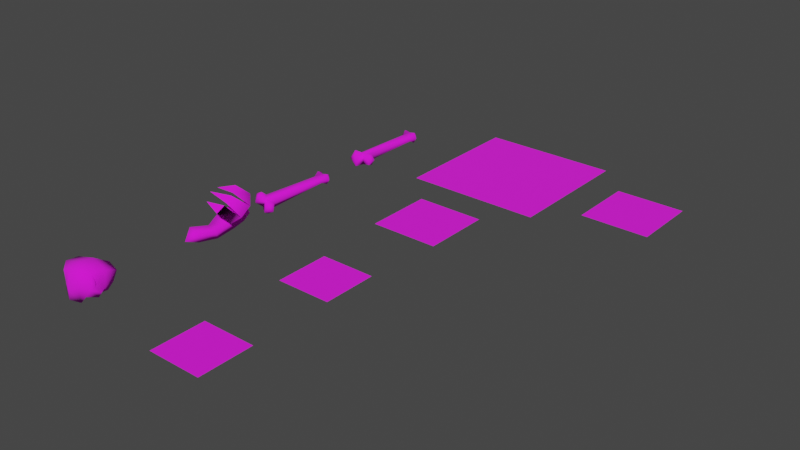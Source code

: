 # Source: bone_pile_2.blend  (saved by Blender 3.4.6; exported with 4.5.12 LTS)
import bpy
from mathutils import Matrix  # noqa: F401  (used for matrix-valued properties, if any)

bpy.ops.wm.read_factory_settings(use_empty=True)
scene = bpy.context.scene
scene.name = 'Scene'

# ---- collections
col_collection = bpy.data.collections.new('Collection'); scene.collection.children.link(col_collection)
col_export = bpy.data.collections.new('Export'); scene.collection.children.link(col_export)

# ---- images (referenced by path relative to the original .blend; pixels are not part of the script)
import os
ASSET_DIR = os.environ.get("B2B_ASSET_DIR", "")  # directory of the original .blend (textures are referenced by path, not embedded)
HERE = os.path.dirname(os.path.abspath(__file__))  # packed textures are extracted next to this script under _unpacked/

def load_image(name, relpath, width, height, colorspace="sRGB"):
    """Load a texture the original file referenced (path relative to the .blend, or extracted next to this script)."""
    p = next((c for c in (os.path.join(HERE, relpath), os.path.join(ASSET_DIR, relpath)) if relpath and os.path.exists(c)), "")
    if p:
        img = bpy.data.images.load(p, check_existing=True)
        img.name = name
    else:  # same state as the original file: an image datablock whose file is absent (Cycles renders it pink)
        img = bpy.data.images.new(name, width, height)
        img.source = "FILE"
        img.filepath = "//" + (relpath or name)
    img.colorspace_settings.name = colorspace
    return img
img_bones_png = load_image('bones.png', 'bones.png', 1024, 1024, 'sRGB')
img_bone_chips_png = load_image('bone_chips.png', 'bone_chips.png', 1024, 1024, 'sRGB')

# ---- materials (node trees are filled in below, after node groups)
mat_bones = bpy.data.materials.new('bones')
mat_bones.use_backface_culling = True
mat_bones.use_transparent_shadow = False
mat_bone_chips = bpy.data.materials.new('bone_chips')
mat_bone_chips.use_backface_culling = True
mat_bone_chips.use_transparent_shadow = False

# ---- material node trees
mat_bones.use_nodes = True; mat_bones.node_tree.nodes.clear()
_N = mat_bones.node_tree.nodes; _L = mat_bones.node_tree.links
n0 = _N.new('ShaderNodeBsdfPrincipled'); n0.name = 'Principled BSDF'; n0.location = (10, 300)
n0.distribution = 'GGX'
n0.subsurface_method = 'RANDOM_WALK_SKIN'
n0.inputs[2].default_value = 1.0
n0.inputs[27].default_value = (0.0, 0.0, 0.0, 1.0)
n0.inputs[28].default_value = 1.0
n1 = _N.new('ShaderNodeOutputMaterial'); n1.name = 'Material Output'; n1.location = (320, 270)
n2 = _N.new('ShaderNodeTexImage'); n2.name = 'Image Texture'; n2.location = (-440, 210)
n2.label = 'BASE COLOR'
n2.image = img_bones_png
_L.new(n0.outputs[0], n1.inputs[0])
_L.new(n2.outputs[0], n0.inputs[0])
_L.new(n2.outputs[1], n0.inputs[4])
n1.is_active_output = True
mat_bone_chips.use_nodes = True; mat_bone_chips.node_tree.nodes.clear()
_N = mat_bone_chips.node_tree.nodes; _L = mat_bone_chips.node_tree.links
n0 = _N.new('ShaderNodeBsdfPrincipled'); n0.name = 'Principled BSDF'; n0.location = (10, 300)
n0.distribution = 'GGX'
n0.subsurface_method = 'RANDOM_WALK_SKIN'
n0.inputs[2].default_value = 1.0
n0.inputs[27].default_value = (0.0, 0.0, 0.0, 1.0)
n0.inputs[28].default_value = 1.0
n1 = _N.new('ShaderNodeOutputMaterial'); n1.name = 'Material Output'; n1.location = (320, 270)
n2 = _N.new('ShaderNodeTexImage'); n2.name = 'Image Texture'; n2.location = (-440, 210)
n2.label = 'BASE COLOR'
n2.image = img_bone_chips_png
_L.new(n0.outputs[0], n1.inputs[0])
_L.new(n2.outputs[0], n0.inputs[0])
_L.new(n2.outputs[1], n0.inputs[4])
n1.is_active_output = True

# ---- world
world_world = bpy.data.worlds.new('World'); scene.world = world_world
world_world.use_nodes = True; world_world.node_tree.nodes.clear()
_N = world_world.node_tree.nodes; _L = world_world.node_tree.links
n0 = _N.new('ShaderNodeOutputWorld'); n0.name = 'World Output'; n0.location = (300, 300)
n1 = _N.new('ShaderNodeBackground'); n1.name = 'Background'; n1.location = (10, 300)
n1.inputs[0].default_value = (0.05088, 0.05088, 0.05088, 1.0)
_L.new(n1.outputs[0], n0.inputs[0])
n0.is_active_output = True
world_world.color = (0.05088, 0.05088, 0.05088)
world_world.use_sun_shadow = False
world_world.sun_shadow_jitter_overblur = 0.0

# ---- meshes
me_rsrc_world_prop_generic_undead_bonepile_01b_meshsets_bone_bone0 = bpy.data.meshes.new('rsrc.world.prop.generic.undead.bonepile_01b-MeshSets[bone_bone0')
me_rsrc_world_prop_generic_undead_bonepile_01b_meshsets_bone_bone0.from_pydata([(-0.06361, 0.03579, -1.145), (-0.003643, -0.005552, -1.203), (-0.1189, -0.05011, -1.034), (0.03499, -0.004949, -1.082), (-0.0622, -0.05487, -0.06574), (8.558e-05, -0.01499, 0.05969), (-0.08943, 0.0005484, 0.05981), (-0.1376, -0.08272, 0.05966), (0.101, -0.0595, -0.933), (0.09061, -0.05464, -0.03485), (0.1549, -0.00973, -1.029), (0.1942, -0.09572, -1.007), (0.08961, 0.0005287, 0.05963), (0.1377, -0.08275, 0.05939), (0.08195, -0.1314, -0.9539), (0.06909, -0.113, -0.03182), (0.0896, -0.166, 0.05925), (0.0713, -0.14, 0.1187), (0.07131, -0.0243, 0.119), (7.196e-05, -0.1505, 0.05937), (-0.07104, -0.02427, 0.1191), (-0.07105, -0.1399, 0.1189), (-0.08946, -0.166, 0.05942), (-0.04301, -0.1133, -0.05446), (-0.08031, -0.1417, -1.029), (-0.1324, -0.09789, -1.181), (-0.06338, -0.2307, -1.145), (-0.003485, -0.1904, -1.203), (0.03514, -0.1884, -1.083), (0.1673, -0.0358, -1.104), (0.1671, -0.1579, -1.104), (0.155, -0.1823, -1.029)], [], [(0, 1, 25), (2, 0, 25), (3, 1, 0), (3, 0, 2), (2, 4, 3), (3, 4, 5), (6, 5, 4), (7, 6, 4), (7, 20, 6), (20, 5, 6), (5, 8, 3), (5, 9, 8), (8, 10, 3), (3, 10, 29), (11, 10, 8), (11, 29, 10), (5, 12, 9), (12, 13, 9), (18, 13, 12), (18, 12, 5), (11, 8, 14), (8, 9, 14), (9, 15, 14), (13, 15, 9), (16, 15, 13), (17, 16, 13), (18, 17, 13), (19, 16, 17), (19, 17, 18), (15, 16, 19), (19, 18, 5), (19, 5, 20), (21, 19, 20), (21, 20, 7), (7, 22, 21), (19, 21, 22), (7, 23, 22), (19, 22, 23), (7, 4, 23), (4, 2, 23), (23, 2, 24), (23, 24, 19), (25, 24, 2), (25, 26, 24), (27, 26, 25), (27, 25, 1), (27, 28, 26), (27, 1, 28), (26, 28, 24), (1, 3, 28), (3, 29, 28), (19, 24, 28), (19, 28, 15), (28, 14, 15), (29, 30, 28), (29, 11, 30), (30, 11, 31), (31, 11, 14), (30, 31, 28), (28, 31, 14)])
me_rsrc_world_prop_generic_undead_bonepile_01b_meshsets_bone_bone0.polygons.foreach_set('use_smooth', [True] * 60)
_uv = me_rsrc_world_prop_generic_undead_bonepile_01b_meshsets_bone_bone0.uv_layers.new(name='UVMap')
_uv.uv.foreach_set('vector', [0.9742, 0.4573, 0.967, 0.4797, 1.0, 0.4598, 0.9817, 0.4217, 0.9742, 0.4573, 1.0, 0.4598, 0.9373, 0.4405, 0.967, 0.4797, 0.9742, 0.4573, 0.9373, 0.4405, 0.9742, 0.4573, 0.9817, 0.4217, 0.9817, 0.4217, 0.9731, 0.1181, 0.9373, 0.4405, 0.9373, 0.4405, 0.9731, 0.1181, 0.9385, 0.07925, 0.9673, 0.07991, 0.9385, 0.07925, 0.9731, 0.1181, 0.9942, 0.07891, 0.9673, 0.07991, 0.9731, 0.1181, 0.9942, 0.07891, 0.9691, 0.0566, 0.9673, 0.07991, 0.9691, 0.0566, 0.9385, 0.07925, 0.9673, 0.07991, 0.9385, 0.07925, 0.9018, 0.391, 0.9373, 0.4405, 0.9385, 0.07925, 0.903, 0.1089, 0.9018, 0.391, 0.9018, 0.391, 0.9071, 0.4231, 0.9373, 0.4405, 0.9373, 0.4405, 0.9071, 0.4231, 0.9035, 0.4467, 0.88, 0.4162, 0.9071, 0.4231, 0.9018, 0.391, 0.88, 0.4162, 0.9035, 0.4467, 0.9071, 0.4231, 0.9385, 0.07925, 0.9091, 0.07905, 0.903, 0.1089, 0.9091, 0.07905, 0.8817, 0.0776, 0.903, 0.1089, 0.9076, 0.05591, 0.8817, 0.0776, 0.9091, 0.07905, 0.9076, 0.05591, 0.9091, 0.07905, 0.9385, 0.07925, 0.88, 0.4162, 0.8646, 0.3906, 0.8334, 0.4002, 0.8646, 0.3906, 0.8558, 0.1089, 0.8334, 0.4002, 0.8558, 0.1089, 0.8303, 0.106, 0.8334, 0.4002, 0.8592, 0.0776, 0.8303, 0.106, 0.8558, 0.1089, 0.8354, 0.07661, 0.8303, 0.106, 0.8592, 0.0776, 0.8292, 0.05423, 0.8354, 0.07661, 0.8592, 0.0776, 0.8372, 0.01844, 0.8292, 0.05423, 0.8592, 0.0776, 0.8087, 0.07709, 0.8354, 0.07661, 0.8292, 0.05423, 0.8087, 0.07709, 0.8292, 0.05423, 0.8372, 0.01844, 0.8303, 0.106, 0.8354, 0.07661, 0.8087, 0.07709, 0.8087, 0.07709, 0.8372, 0.01844, 0.8077, 0.03784, 0.8087, 0.07709, 0.8077, 0.03784, 0.7723, 0.02123, 0.784, 0.05456, 0.8087, 0.07709, 0.7723, 0.02123, 0.784, 0.05456, 0.7723, 0.02123, 0.7538, 0.07891, 0.7538, 0.07891, 0.7766, 0.07746, 0.784, 0.05456, 0.8087, 0.07709, 0.784, 0.05456, 0.7766, 0.07746, 0.7538, 0.07891, 0.7879, 0.1133, 0.7766, 0.07746, 0.8087, 0.07709, 0.7766, 0.07746, 0.7879, 0.1133, 0.7538, 0.07891, 0.7627, 0.1181, 0.7879, 0.1133, 0.7627, 0.1181, 0.748, 0.4292, 0.7879, 0.1133, 0.7879, 0.1133, 0.748, 0.4292, 0.7804, 0.4274, 0.7879, 0.1133, 0.7804, 0.4274, 0.8087, 0.07709, 0.7442, 0.4787, 0.7804, 0.4274, 0.748, 0.4292, 0.7442, 0.4787, 0.7838, 0.4654, 0.7804, 0.4274, 0.8061, 0.4837, 0.7838, 0.4654, 0.7442, 0.4787, 0.8061, 0.4837, 0.7442, 0.4787, 0.8183, 0.5081, 0.8061, 0.4837, 0.8146, 0.442, 0.7838, 0.4654, 0.8061, 0.4837, 0.8183, 0.5081, 0.8146, 0.442, 0.7838, 0.4654, 0.8146, 0.442, 0.7804, 0.4274, 0.8183, 0.5081, 0.839, 0.4726, 0.8146, 0.442, 0.839, 0.4726, 0.8796, 0.4702, 0.8146, 0.442, 0.8087, 0.07709, 0.7804, 0.4274, 0.8146, 0.442, 0.8087, 0.07709, 0.8146, 0.442, 0.8303, 0.106, 0.8146, 0.442, 0.8334, 0.4002, 0.8303, 0.106, 0.8796, 0.4702, 0.8616, 0.444, 0.8146, 0.442, 0.8796, 0.4702, 0.88, 0.4162, 0.8616, 0.444, 0.8616, 0.444, 0.88, 0.4162, 0.8531, 0.4224, 0.8531, 0.4224, 0.88, 0.4162, 0.8334, 0.4002, 0.8616, 0.444, 0.8531, 0.4224, 0.8146, 0.442, 0.8146, 0.442, 0.8531, 0.4224, 0.8334, 0.4002])
me_rsrc_world_prop_generic_undead_bonepile_01b_meshsets_bone_bone0.materials.append(mat_bones)
me_rsrc_world_prop_generic_undead_bonepile_01b_meshsets_bone_bone0.update()
me_rsrc_world_prop_generic_undead_bonepile_01b_meshsets_bone_bone0.normals_split_custom_set([tuple(v) for v in zip(*[iter([-0.3043, 0.9404, -0.1519, 0.4064, 0.4766, -0.7796, -0.8471, -0.03995, -0.5299, -0.9018, 0.3962, 0.1727, -0.3043, 0.9404, -0.1519, -0.8471, -0.03995, -0.5299, 0.3188, 0.918, -0.2357, 0.4064, 0.4766, -0.7796, -0.3043, 0.9404, -0.1519, 0.3188, 0.918, -0.2357, -0.3043, 0.9404, -0.1519, -0.9018, 0.3962, 0.1727, -0.9018, 0.3962, 0.1727, -0.8808, 0.416, -0.226, 0.3188, 0.918, -0.2357, 0.3188, 0.918, -0.2357, -0.8808, 0.416, -0.226, 0.01873, 0.9221, 0.3865, -0.4369, 0.8995, 0.007709, 0.01873, 0.9221, 0.3865, -0.8808, 0.416, -0.226, -0.9977, -0.02099, 0.06444, -0.4369, 0.8995, 0.007709, -0.8808, 0.416, -0.226, -0.9977, -0.02099, 0.06444, -0.07634, 0.4766, 0.8758, -0.4369, 0.8995, 0.007709, -0.07634, 0.4766, 0.8758, 0.01873, 0.9221, 0.3865, -0.4369, 0.8995, 0.007709, 0.01873, 0.9221, 0.3865, 0.8238, 0.4304, 0.369, 0.3188, 0.918, -0.2357, 0.01873, 0.9221, 0.3865, 0.8589, 0.441, -0.2606, 0.8238, 0.4304, 0.369, 0.8238, 0.4304, 0.369, 0.4772, 0.8534, 0.2096, 0.3188, 0.918, -0.2357, 0.3188, 0.918, -0.2357, 0.4772, 0.8534, 0.2096, 0.5326, 0.4542, -0.7142, 0.9187, -0.03332, 0.3936, 0.4772, 0.8534, 0.2096, 0.8238, 0.4304, 0.369, 0.9187, -0.03332, 0.3936, 0.5326, 0.4542, -0.7142, 0.4772, 0.8534, 0.2096, 0.01873, 0.9221, 0.3865, 0.4066, 0.9136, -0.009428, 0.8589, 0.441, -0.2606, 0.4066, 0.9136, -0.009428, 0.9944, -0.02704, 0.1017, 0.8589, 0.441, -0.2606, 0.07799, 0.4764, 0.8757, 0.9944, -0.02704, 0.1017, 0.4066, 0.9136, -0.009428, 0.07799, 0.4764, 0.8757, 0.4066, 0.9136, -0.009428, 0.01873, 0.9221, 0.3865, 0.9187, -0.03332, 0.3936, 0.8238, 0.4304, 0.369, 0.6831, -0.6372, 0.3568, 0.8238, 0.4304, 0.369, 0.8589, 0.441, -0.2606, 0.6831, -0.6372, 0.3568, 0.8589, 0.441, -0.2606, 0.7051, -0.6798, -0.2017, 0.6831, -0.6372, 0.3568, 0.9944, -0.02704, 0.1017, 0.7051, -0.6798, -0.2017, 0.8589, 0.441, -0.2606, 0.43, -0.9023, -0.0305, 0.7051, -0.6798, -0.2017, 0.9944, -0.02704, 0.1017, 0.0775, -0.4705, 0.879, 0.43, -0.9023, -0.0305, 0.9944, -0.02704, 0.1017, 0.07799, 0.4764, 0.8757, 0.0775, -0.4705, 0.879, 0.9944, -0.02704, 0.1017, 0.0172, -0.9215, 0.388, 0.43, -0.9023, -0.0305, 0.0775, -0.4705, 0.879, 0.0172, -0.9215, 0.388, 0.0775, -0.4705, 0.879, 0.07799, 0.4764, 0.8757, 0.7051, -0.6798, -0.2017, 0.43, -0.9023, -0.0305, 0.0172, -0.9215, 0.388, 0.0172, -0.9215, 0.388, 0.07799, 0.4764, 0.8757, 0.01873, 0.9221, 0.3865, 0.0172, -0.9215, 0.388, 0.01873, 0.9221, 0.3865, -0.07634, 0.4766, 0.8758, -0.07603, -0.4703, 0.8792, 0.0172, -0.9215, 0.388, -0.07634, 0.4766, 0.8758, -0.07603, -0.4703, 0.8792, -0.07634, 0.4766, 0.8758, -0.9977, -0.02099, 0.06444, -0.9977, -0.02099, 0.06444, -0.4537, -0.8909, -0.02239, -0.07603, -0.4703, 0.8792, 0.0172, -0.9215, 0.388, -0.07603, -0.4703, 0.8792, -0.4537, -0.8909, -0.02239, -0.9977, -0.02099, 0.06444, -0.7712, -0.61, -0.1823, -0.4537, -0.8909, -0.02239, 0.0172, -0.9215, 0.388, -0.4537, -0.8909, -0.02239, -0.7712, -0.61, -0.1823, -0.9977, -0.02099, 0.06444, -0.8808, 0.416, -0.226, -0.7712, -0.61, -0.1823, -0.8808, 0.416, -0.226, -0.9018, 0.3962, 0.1727, -0.7712, -0.61, -0.1823, -0.7712, -0.61, -0.1823, -0.9018, 0.3962, 0.1727, -0.7125, -0.6772, 0.1839, -0.7712, -0.61, -0.1823, -0.7125, -0.6772, 0.1839, 0.0172, -0.9215, 0.388, -0.8471, -0.03995, -0.5299, -0.7125, -0.6772, 0.1839, -0.9018, 0.3962, 0.1727, -0.8471, -0.03995, -0.5299, -0.3535, -0.9287, -0.1121, -0.7125, -0.6772, 0.1839, 0.4068, -0.482, -0.776, -0.3535, -0.9287, -0.1121, -0.8471, -0.03995, -0.5299, 0.4068, -0.482, -0.776, -0.8471, -0.03995, -0.5299, 0.4064, 0.4766, -0.7796, 0.4068, -0.482, -0.776, 0.325, -0.9241, -0.2009, -0.3535, -0.9287, -0.1121, 0.4068, -0.482, -0.776, 0.4064, 0.4766, -0.7796, 0.325, -0.9241, -0.2009, -0.3535, -0.9287, -0.1121, 0.325, -0.9241, -0.2009, -0.7125, -0.6772, 0.1839, 0.4064, 0.4766, -0.7796, 0.3188, 0.918, -0.2357, 0.325, -0.9241, -0.2009, 0.3188, 0.918, -0.2357, 0.5326, 0.4542, -0.7142, 0.325, -0.9241, -0.2009, 0.0172, -0.9215, 0.388, -0.7125, -0.6772, 0.1839, 0.325, -0.9241, -0.2009, 0.0172, -0.9215, 0.388, 0.325, -0.9241, -0.2009, 0.7051, -0.6798, -0.2017, 0.325, -0.9241, -0.2009, 0.6831, -0.6372, 0.3568, 0.7051, -0.6798, -0.2017, 0.5326, 0.4542, -0.7142, 0.5312, -0.4592, -0.712, 0.325, -0.9241, -0.2009, 0.5326, 0.4542, -0.7142, 0.9187, -0.03332, 0.3936, 0.5312, -0.4592, -0.712, 0.5312, -0.4592, -0.712, 0.9187, -0.03332, 0.3936, 0.4709, -0.8359, 0.282, 0.4709, -0.8359, 0.282, 0.9187, -0.03332, 0.3936, 0.6831, -0.6372, 0.3568, 0.5312, -0.4592, -0.712, 0.4709, -0.8359, 0.282, 0.325, -0.9241, -0.2009, 0.325, -0.9241, -0.2009, 0.4709, -0.8359, 0.282, 0.6831, -0.6372, 0.3568])] * 3)])
me_rsrc_world_prop_generic_undead_bonepile_01b_meshsets_bone_b = bpy.data.meshes.new('rsrc.world.prop.generic.undead.bonepile_01b-MeshSets[bone_b')
me_rsrc_world_prop_generic_undead_bonepile_01b_meshsets_bone_b.from_pydata([(0.05416, 0.04811, -1.094), (0.05036, 0.01049, -1.161), (0.1611, -0.00711, -1.094), (0.07278, -0.01601, -0.991), (8.472e-05, -0.01335, 0.0613), (0.08328, -0.04955, -0.04165), (0.08871, 0.000471, 0.06125), (0.1363, -0.07373, 0.06097), (0.06687, -0.1025, -0.03197), (0.09275, -0.0834, -1.001), (0.08871, -0.1479, 0.06081), (0.06972, -0.1232, 0.1284), (0.06972, -0.02138, 0.1287), (7.124e-05, -0.1341, 0.06095), (-0.06947, -0.1231, 0.1285), (-0.1362, -0.0737, 0.06128), (-0.08856, -0.1479, 0.061), (-0.06681, -0.1025, -0.03177), (-0.08319, -0.04953, -0.04145), (-0.08853, 0.0004886, 0.06144), (-0.06945, -0.02136, 0.1289), (-0.1091, -0.121, -0.9908), (-0.1554, -0.07285, -1.094), (-0.1208, -0.08821, -1.161), (-0.1611, -0.1931, -1.094), (-0.06079, -0.172, -1.001), (-0.05417, -0.2483, -1.094), (-0.04871, -0.2131, -1.161), (0.04116, -0.1715, -1.094), (-0.04121, -0.02873, -1.094), (0.122, -0.1145, -1.162), (0.1554, -0.1273, -1.094)], [], [(29, 0, 1), (2, 1, 0), (3, 0, 29), (2, 0, 3), (4, 3, 29), (4, 5, 3), (4, 6, 5), (12, 6, 4), (12, 7, 6), (6, 7, 5), (7, 8, 5), (3, 5, 9), (5, 8, 9), (2, 3, 9), (10, 8, 7), (11, 10, 7), (12, 11, 7), (13, 10, 11), (13, 11, 12), (8, 10, 13), (13, 12, 4), (13, 4, 20), (14, 13, 20), (14, 20, 15), (15, 16, 14), (13, 14, 16), (15, 17, 16), (13, 16, 17), (15, 18, 17), (15, 19, 18), (15, 20, 19), (20, 4, 19), (19, 4, 18), (29, 18, 4), (21, 18, 29), (18, 21, 17), (29, 22, 21), (29, 23, 22), (22, 23, 24), (21, 22, 24), (24, 25, 21), (17, 21, 25), (17, 25, 13), (24, 26, 25), (27, 26, 24), (27, 24, 23), (27, 28, 26), (27, 23, 28), (26, 28, 25), (23, 29, 28), (13, 25, 28), (29, 1, 28), (13, 28, 8), (28, 9, 8), (1, 30, 28), (1, 2, 30), (30, 2, 31), (31, 2, 9), (30, 31, 28), (28, 31, 9)])
me_rsrc_world_prop_generic_undead_bonepile_01b_meshsets_bone_b.polygons.foreach_set('use_smooth', [True] * 60)
_uv = me_rsrc_world_prop_generic_undead_bonepile_01b_meshsets_bone_b.uv_layers.new(name='UVMap')
_uv.uv.foreach_set('vector', [0.9885, 0.9241, 0.9583, 0.9239, 0.9546, 0.9465, 0.9311, 0.9224, 0.9546, 0.9465, 0.9583, 0.9239, 0.953, 0.9022, 0.9583, 0.9239, 0.9885, 0.9241, 0.9311, 0.9224, 0.9583, 0.9239, 0.953, 0.9022, 0.9898, 0.5614, 0.953, 0.9022, 0.9885, 0.9241, 0.9898, 0.5614, 0.9542, 0.5822, 0.953, 0.9022, 0.9898, 0.5614, 0.9602, 0.5612, 0.9542, 0.5822, 0.9588, 0.5381, 0.9602, 0.5612, 0.9898, 0.5614, 0.9588, 0.5381, 0.9329, 0.5598, 0.9602, 0.5612, 0.9602, 0.5612, 0.9329, 0.5598, 0.9542, 0.5822, 0.9329, 0.5598, 0.9108, 0.5804, 0.9542, 0.5822, 0.953, 0.9022, 0.9542, 0.5822, 0.91, 0.9005, 0.9542, 0.5822, 0.9108, 0.5804, 0.91, 0.9005, 0.9311, 0.9224, 0.953, 0.9022, 0.91, 0.9005, 0.9053, 0.5588, 0.9108, 0.5804, 0.9329, 0.5598, 0.9084, 0.5364, 0.9053, 0.5588, 0.9329, 0.5598, 0.9152, 0.5095, 0.9084, 0.5364, 0.9329, 0.5598, 0.8742, 0.5577, 0.9053, 0.5588, 0.9084, 0.5364, 0.8742, 0.5577, 0.9084, 0.5364, 0.9152, 0.5095, 0.9108, 0.5804, 0.9053, 0.5588, 0.8742, 0.5577, 0.8742, 0.5577, 0.9152, 0.5095, 0.8746, 0.5062, 0.8742, 0.5577, 0.8746, 0.5062, 0.8357, 0.5112, 0.8404, 0.537, 0.8742, 0.5577, 0.8357, 0.5112, 0.8404, 0.537, 0.8357, 0.5112, 0.8167, 0.5611, 0.8167, 0.5611, 0.8439, 0.5596, 0.8404, 0.537, 0.8742, 0.5577, 0.8404, 0.537, 0.8439, 0.5596, 0.8167, 0.5611, 0.8386, 0.5812, 0.8439, 0.5596, 0.8742, 0.5577, 0.8439, 0.5596, 0.8386, 0.5812, 0.8167, 0.5611, 0.7956, 0.583, 0.8386, 0.5812, 0.8167, 0.5611, 0.7898, 0.5621, 0.7956, 0.583, 0.8167, 0.5611, 0.7916, 0.5388, 0.7898, 0.5621, 0.7916, 0.5388, 0.761, 0.5614, 0.7898, 0.5621, 0.7898, 0.5621, 0.761, 0.5614, 0.7956, 0.583, 0.7598, 0.9241, 0.7956, 0.583, 0.761, 0.5614, 0.7964, 0.9031, 0.7956, 0.583, 0.7598, 0.9241, 0.7956, 0.583, 0.7964, 0.9031, 0.8386, 0.5812, 0.7598, 0.9241, 0.7909, 0.9247, 0.7964, 0.9031, 0.7598, 0.9241, 0.794, 0.9471, 0.7909, 0.9247, 0.7909, 0.9247, 0.794, 0.9471, 0.8185, 0.9237, 0.7964, 0.9031, 0.7909, 0.9247, 0.8185, 0.9237, 0.8185, 0.9237, 0.8398, 0.9013, 0.7964, 0.9031, 0.8386, 0.5812, 0.7964, 0.9031, 0.8398, 0.9013, 0.8386, 0.5812, 0.8398, 0.9013, 0.8742, 0.5577, 0.8185, 0.9237, 0.8459, 0.9223, 0.8398, 0.9013, 0.8443, 0.9454, 0.8459, 0.9223, 0.8185, 0.9237, 0.8443, 0.9454, 0.8185, 0.9237, 0.8363, 0.98, 0.8443, 0.9454, 0.8752, 0.9335, 0.8459, 0.9223, 0.8443, 0.9454, 0.8363, 0.98, 0.8752, 0.9335, 0.8459, 0.9223, 0.8752, 0.9335, 0.8398, 0.9013, 0.8363, 0.98, 0.8749, 0.9813, 0.8752, 0.9335, 0.8742, 0.5577, 0.8398, 0.9013, 0.8752, 0.9335, 0.8749, 0.9813, 0.9149, 0.9803, 0.8752, 0.9335, 0.8742, 0.5577, 0.8752, 0.9335, 0.9108, 0.5804, 0.8752, 0.9335, 0.91, 0.9005, 0.9108, 0.5804, 0.9149, 0.9803, 0.9058, 0.9448, 0.8752, 0.9335, 0.9149, 0.9803, 0.9311, 0.9224, 0.9058, 0.9448, 0.9058, 0.9448, 0.9311, 0.9224, 0.9042, 0.9214, 0.9042, 0.9214, 0.9311, 0.9224, 0.91, 0.9005, 0.9058, 0.9448, 0.9042, 0.9214, 0.8752, 0.9335, 0.8752, 0.9335, 0.9042, 0.9214, 0.91, 0.9005])
me_rsrc_world_prop_generic_undead_bonepile_01b_meshsets_bone_b.materials.append(mat_bones)
me_rsrc_world_prop_generic_undead_bonepile_01b_meshsets_bone_b.update()
me_rsrc_world_prop_generic_undead_bonepile_01b_meshsets_bone_b.normals_split_custom_set([tuple(v) for v in zip(*[iter([-0.4512, 0.7828, -0.4286, -0.09961, 0.9946, 0.02927, -0.1571, 0.4569, -0.8756, 0.8762, 0.4796, -0.0475, -0.1571, 0.4569, -0.8756, -0.09961, 0.9946, 0.02927, 0.4506, 0.8291, 0.331, -0.09961, 0.9946, 0.02927, -0.4512, 0.7828, -0.4286, 0.8762, 0.4796, -0.0475, -0.09961, 0.9946, 0.02927, 0.4506, 0.8291, 0.331, -0.0004541, 0.9346, 0.3558, 0.4506, 0.8291, 0.331, -0.4512, 0.7828, -0.4286, -0.0004541, 0.9346, 0.3558, 0.8656, 0.45, -0.2196, 0.4506, 0.8291, 0.331, -0.0004541, 0.9346, 0.3558, 0.4081, 0.9127, -0.02032, 0.8656, 0.45, -0.2196, 0.06142, 0.4984, 0.8648, 0.4081, 0.9127, -0.02032, -0.0004541, 0.9346, 0.3558, 0.06142, 0.4984, 0.8648, 0.9974, -0.02108, 0.06863, 0.4081, 0.9127, -0.02032, 0.4081, 0.9127, -0.02032, 0.9974, -0.02108, 0.06863, 0.8656, 0.45, -0.2196, 0.9974, -0.02108, 0.06863, 0.6889, -0.6974, -0.1977, 0.8656, 0.45, -0.2196, 0.4506, 0.8291, 0.331, 0.8656, 0.45, -0.2196, 0.9111, -0.2427, 0.3331, 0.8656, 0.45, -0.2196, 0.6889, -0.6974, -0.1977, 0.9111, -0.2427, 0.3331, 0.8762, 0.4796, -0.0475, 0.4506, 0.8291, 0.331, 0.9111, -0.2427, 0.3331, 0.4243, -0.905, -0.03212, 0.6889, -0.6974, -0.1977, 0.9974, -0.02108, 0.06863, 0.06052, -0.4832, 0.8734, 0.4243, -0.905, -0.03212, 0.9974, -0.02108, 0.06863, 0.06142, 0.4984, 0.8648, 0.06052, -0.4832, 0.8734, 0.9974, -0.02108, 0.06863, 0.0005238, -0.9306, 0.3661, 0.4243, -0.905, -0.03212, 0.06052, -0.4832, 0.8734, 0.0005238, -0.9306, 0.3661, 0.06052, -0.4832, 0.8734, 0.06142, 0.4984, 0.8648, 0.6889, -0.6974, -0.1977, 0.4243, -0.905, -0.03212, 0.0005238, -0.9306, 0.3661, 0.0005238, -0.9306, 0.3661, 0.06142, 0.4984, 0.8648, -0.0004541, 0.9346, 0.3558, 0.0005238, -0.9306, 0.3661, -0.0004541, 0.9346, 0.3558, -0.05982, 0.4985, 0.8648, -0.05912, -0.4831, 0.8736, 0.0005238, -0.9306, 0.3661, -0.05982, 0.4985, 0.8648, -0.05912, -0.4831, 0.8736, -0.05982, 0.4985, 0.8648, -0.9973, -0.02086, 0.07009, -0.9973, -0.02086, 0.07009, -0.4246, -0.9048, -0.03155, -0.05912, -0.4831, 0.8736, 0.0005238, -0.9306, 0.3661, -0.05912, -0.4831, 0.8736, -0.4246, -0.9048, -0.03155, -0.9973, -0.02086, 0.07009, -0.6952, -0.6947, -0.1844, -0.4246, -0.9048, -0.03155, 0.0005238, -0.9306, 0.3661, -0.4246, -0.9048, -0.03155, -0.6952, -0.6947, -0.1844, -0.9973, -0.02086, 0.07009, -0.8551, 0.4677, -0.2237, -0.6952, -0.6947, -0.1844, -0.9973, -0.02086, 0.07009, -0.4081, 0.9127, -0.01982, -0.8551, 0.4677, -0.2237, -0.9973, -0.02086, 0.07009, -0.05982, 0.4985, 0.8648, -0.4081, 0.9127, -0.01982, -0.05982, 0.4985, 0.8648, -0.0004541, 0.9346, 0.3558, -0.4081, 0.9127, -0.01982, -0.4081, 0.9127, -0.01982, -0.0004541, 0.9346, 0.3558, -0.8551, 0.4677, -0.2237, -0.4512, 0.7828, -0.4286, -0.8551, 0.4677, -0.2237, -0.0004541, 0.9346, 0.3558, -0.9398, 0.01141, 0.3414, -0.8551, 0.4677, -0.2237, -0.4512, 0.7828, -0.4286, -0.8551, 0.4677, -0.2237, -0.9398, 0.01141, 0.3414, -0.6952, -0.6947, -0.1844, -0.4512, 0.7828, -0.4286, -0.8116, 0.5834, 0.02878, -0.9398, 0.01141, 0.3414, -0.4512, 0.7828, -0.4286, -0.3163, 0.3654, -0.8755, -0.8116, 0.5834, 0.02878, -0.8116, 0.5834, 0.02878, -0.3163, 0.3654, -0.8755, -0.8539, -0.5183, -0.04688, -0.9398, 0.01141, 0.3414, -0.8116, 0.5834, 0.02878, -0.8539, -0.5183, -0.04688, -0.8539, -0.5183, -0.04688, -0.2385, -0.905, 0.3522, -0.9398, 0.01141, 0.3414, -0.6952, -0.6947, -0.1844, -0.9398, 0.01141, 0.3414, -0.2385, -0.905, 0.3522, -0.6952, -0.6947, -0.1844, -0.2385, -0.905, 0.3522, 0.0005238, -0.9306, 0.3661, -0.8539, -0.5183, -0.04688, 0.08109, -0.9926, 0.0901, -0.2385, -0.905, 0.3522, 0.1646, -0.4695, -0.8674, 0.08109, -0.9926, 0.0901, -0.8539, -0.5183, -0.04688, 0.1646, -0.4695, -0.8674, -0.8539, -0.5183, -0.04688, -0.3163, 0.3654, -0.8755, 0.1646, -0.4695, -0.8674, 0.4589, -0.7972, -0.3923, 0.08109, -0.9926, 0.0901, 0.1646, -0.4695, -0.8674, -0.3163, 0.3654, -0.8755, 0.4589, -0.7972, -0.3923, 0.08109, -0.9926, 0.0901, 0.4589, -0.7972, -0.3923, -0.2385, -0.905, 0.3522, -0.3163, 0.3654, -0.8755, -0.4512, 0.7828, -0.4286, 0.4589, -0.7972, -0.3923, 0.0005238, -0.9306, 0.3661, -0.2385, -0.905, 0.3522, 0.4589, -0.7972, -0.3923, -0.4512, 0.7828, -0.4286, -0.1571, 0.4569, -0.8756, 0.4589, -0.7972, -0.3923, 0.0005238, -0.9306, 0.3661, 0.4589, -0.7972, -0.3923, 0.6889, -0.6974, -0.1977, 0.4589, -0.7972, -0.3923, 0.9111, -0.2427, 0.3331, 0.6889, -0.6974, -0.1977, -0.1571, 0.4569, -0.8756, 0.3227, -0.3787, -0.8674, 0.4589, -0.7972, -0.3923, -0.1571, 0.4569, -0.8756, 0.8762, 0.4796, -0.0475, 0.3227, -0.3787, -0.8674, 0.3227, -0.3787, -0.8674, 0.8762, 0.4796, -0.0475, 0.8191, -0.5667, 0.08951, 0.8191, -0.5667, 0.08951, 0.8762, 0.4796, -0.0475, 0.9111, -0.2427, 0.3331, 0.3227, -0.3787, -0.8674, 0.8191, -0.5667, 0.08951, 0.4589, -0.7972, -0.3923, 0.4589, -0.7972, -0.3923, 0.8191, -0.5667, 0.08951, 0.9111, -0.2427, 0.3331])] * 3)])
me_rsrc_world_prop_generic_undead_bonepile_01b_meshsets_bone_ribca = bpy.data.meshes.new('rsrc.world.prop.generic.undead.bonepile_01b-MeshSets[bone_ribca')
me_rsrc_world_prop_generic_undead_bonepile_01b_meshsets_bone_ribca.from_pydata([(-0.1787, -0.5101, 0.1051), (0.2217, -0.4911, 0.02864), (0.3686, -0.2829, 0.1356), (0.3708, -0.3933, 0.3054), (0.1428, -0.1343, 0.1481), (0.252, -0.1865, 0.06048), (0.2337, -0.4809, 0.4415), (0.1882, -0.5734, 0.1817), (0.1195, -0.6249, 0.2929), (-0.1528, -0.5368, 0.2173), (0.218, -0.5624, 0.1223), (0.1614, -0.3661, -0.09329), (0.2217, -0.4688, -0.009306), (-0.1294, -0.4177, -0.005994), (0.1391, -0.2503, 0.4546), (0.07501, -0.1053, 0.5512), (-0.0943, -0.1277, 0.4784), (0.1601, -0.1485, 0.3285), (-0.04292, -0.04197, 0.3492), (0.09563, -0.0405, 0.4202), (0.09743, -0.00321, 0.2461), (-0.0503, -0.03293, 0.1678), (-0.05041, -0.2694, 0.1661), (-0.003396, -0.2515, 0.5352), (-0.01258, -0.1442, -0.1068), (0.1524, -0.09082, -0.1236), (0.08889, 0.03863, -0.05293), (0.09881, -0.1463, -0.3633), (0.04118, 0.002235, -0.3333), (-0.01215, -0.06357, -0.5175), (-0.07032, -0.2027, -0.372), (-0.1169, -0.03313, -0.3413), (-0.06326, 0.02237, -0.1015)], [], [(0, 1, 10), (1, 2, 10), (10, 2, 3), (2, 17, 3), (3, 17, 14), (4, 17, 5), (17, 2, 5), (11, 5, 2), (11, 2, 12), (6, 14, 23), (6, 3, 14), (3, 6, 7), (7, 6, 8), (8, 9, 7), (11, 13, 12), (23, 14, 15), (23, 15, 16), (17, 15, 14), (18, 16, 15), (19, 15, 17), (19, 18, 15), (18, 19, 20), (17, 20, 19), (21, 18, 20), (22, 16, 18), (22, 18, 21), (22, 23, 16), (23, 22, 14), (14, 22, 17), (17, 22, 4), (4, 20, 17), (22, 24, 4), (22, 21, 24), (4, 24, 25), (26, 4, 25), (26, 20, 4), (26, 21, 20), (27, 26, 25), (24, 27, 25), (27, 28, 26), (28, 27, 29), (27, 30, 29), (30, 27, 24), (30, 31, 29), (31, 28, 29), (30, 24, 31), (31, 26, 28), (31, 32, 26), (24, 32, 31), (26, 32, 21), (21, 32, 24)])
me_rsrc_world_prop_generic_undead_bonepile_01b_meshsets_bone_ribca.polygons.foreach_set('use_smooth', [True] * 51)
_uv = me_rsrc_world_prop_generic_undead_bonepile_01b_meshsets_bone_ribca.uv_layers.new(name='UVMap')
_uv.uv.foreach_set('vector', [0.2759, 0.7654, 0.3989, 0.7157, 0.4032, 0.759, 0.3989, 0.7157, 0.4839, 0.7079, 0.4032, 0.759, 0.4032, 0.759, 0.4839, 0.7079, 0.4868, 0.7657, 0.4839, 0.7079, 0.5928, 0.7399, 0.4868, 0.7657, 0.4868, 0.7657, 0.5928, 0.7399, 0.5822, 0.8037, 0.5909, 0.6754, 0.5928, 0.7399, 0.5369, 0.6374, 0.5928, 0.7399, 0.4839, 0.7079, 0.5369, 0.6374, 0.3896, 0.6726, 0.5369, 0.6374, 0.4839, 0.7079, 0.3896, 0.6726, 0.4839, 0.7079, 0.3961, 0.7072, 0.4835, 0.8334, 0.5822, 0.8037, 0.6038, 0.8456, 0.4835, 0.8334, 0.4868, 0.7657, 0.5822, 0.8037, 0.4868, 0.7657, 0.4835, 0.8334, 0.4028, 0.7635, 0.4028, 0.7635, 0.4835, 0.8334, 0.387, 0.8174, 0.387, 0.8174, 0.2765, 0.7681, 0.4028, 0.7635, 0.4841, 0.9939, 0.587, 0.9488, 0.485, 0.9661, 0.7229, 0.9999, 0.6664, 0.9442, 0.7354, 0.9415, 0.7229, 0.9999, 0.7354, 0.9415, 0.6664, 0.9442, 0.6786, 0.8828, 0.7354, 0.9415, 0.6664, 0.9442, 0.6786, 0.8828, 0.6664, 0.9442, 0.7354, 0.9415, 0.7373, 0.8877, 0.7354, 0.9415, 0.6786, 0.8828, 0.7373, 0.8877, 0.6786, 0.8828, 0.7354, 0.9415, 0.6786, 0.8828, 0.7373, 0.8877, 0.7336, 0.8078, 0.6786, 0.8828, 0.7336, 0.8078, 0.7373, 0.8877, 0.6844, 0.8064, 0.6786, 0.8828, 0.7336, 0.8078, 0.6189, 0.8177, 0.6664, 0.9442, 0.6786, 0.8828, 0.6189, 0.8177, 0.6786, 0.8828, 0.6844, 0.8064, 0.6189, 0.8177, 0.6069, 0.9783, 0.6664, 0.9442, 0.6069, 0.9783, 0.6189, 0.8177, 0.6664, 0.9442, 0.6664, 0.9442, 0.6189, 0.8177, 0.6786, 0.8828, 0.6786, 0.8828, 0.6189, 0.8177, 0.6844, 0.8064, 0.6844, 0.8064, 0.7336, 0.8078, 0.6786, 0.8828, 0.6189, 0.8177, 0.6189, 0.7022, 0.6844, 0.8064, 0.6189, 0.8177, 0.6844, 0.8064, 0.6189, 0.7022, 0.6844, 0.8064, 0.6189, 0.7022, 0.6844, 0.7022, 0.7336, 0.7022, 0.6844, 0.8064, 0.6844, 0.7022, 0.7336, 0.7022, 0.7336, 0.8078, 0.6844, 0.8064, 0.7336, 0.7022, 0.6844, 0.8064, 0.7336, 0.8078, 0.6844, 0.6398, 0.7336, 0.7022, 0.6844, 0.7022, 0.6189, 0.7022, 0.6844, 0.6398, 0.6844, 0.7022, 0.6844, 0.6398, 0.7336, 0.6398, 0.7336, 0.7022, 0.7336, 0.6398, 0.6844, 0.6398, 0.684, 0.604, 0.6844, 0.6398, 0.6189, 0.6398, 0.684, 0.604, 0.6189, 0.6398, 0.6844, 0.6398, 0.6189, 0.7022, 0.6189, 0.6398, 0.6844, 0.6398, 0.684, 0.604, 0.6844, 0.6398, 0.7336, 0.6398, 0.684, 0.604, 0.6189, 0.6398, 0.6189, 0.7022, 0.6844, 0.6398, 0.6844, 0.6398, 0.7336, 0.7022, 0.7336, 0.6398, 0.6844, 0.6398, 0.6844, 0.7022, 0.7336, 0.7022, 0.6189, 0.7022, 0.6844, 0.7022, 0.6844, 0.6398, 0.7336, 0.7022, 0.6844, 0.7022, 0.6844, 0.8064, 0.6844, 0.8064, 0.6844, 0.7022, 0.6189, 0.7022])
me_rsrc_world_prop_generic_undead_bonepile_01b_meshsets_bone_ribca.materials.append(mat_bones)
me_rsrc_world_prop_generic_undead_bonepile_01b_meshsets_bone_ribca.update()
me_rsrc_world_prop_generic_undead_bonepile_01b_meshsets_bone_ribca.normals_split_custom_set([tuple(v) for v in zip(*[iter([-0.07821, -0.7917, -0.6059, 0.5116, -0.6931, -0.5078, 0.484, -0.7058, -0.5173, 0.5116, -0.6931, -0.5078, 0.9363, 0.2912, -0.1962, 0.484, -0.7058, -0.5173, 0.484, -0.7058, -0.5173, 0.9363, 0.2912, -0.1962, 0.9473, -0.07837, 0.3107, 0.9363, 0.2912, -0.1962, 0.6539, 0.6747, 0.3424, 0.9473, -0.07837, 0.3107, 0.9473, -0.07837, 0.3107, 0.6539, 0.6747, 0.3424, 0.5887, 0.2976, 0.7516, 0.4489, 0.8931, 0.0275, 0.6539, 0.6747, 0.3424, 0.6914, 0.6506, -0.3141, 0.6539, 0.6747, 0.3424, 0.9363, 0.2912, -0.1962, 0.6914, 0.6506, -0.3141, 0.3612, -0.3912, -0.8465, 0.6914, 0.6506, -0.3141, 0.9363, 0.2912, -0.1962, 0.3612, -0.3912, -0.8465, 0.9363, 0.2912, -0.1962, 0.4854, -0.3651, -0.7944, 0.7548, -0.297, 0.5848, 0.5887, 0.2976, 0.7516, 0.4858, 0.1506, 0.861, 0.7548, -0.297, 0.5848, 0.9473, -0.07837, 0.3107, 0.5887, 0.2976, 0.7516, 0.9473, -0.07837, 0.3107, 0.7548, -0.297, 0.5848, 0.4408, -0.8914, -0.105, 0.4408, -0.8914, -0.105, 0.7548, -0.297, 0.5848, 0.321, -0.9192, -0.2279, 0.321, -0.9192, -0.2279, -0.1432, -0.861, -0.4881, 0.4408, -0.8914, -0.105, -0.3612, 0.3911, 0.8465, 0.1038, 0.6657, 0.7389, -0.4854, 0.3651, 0.7944, -0.2708, -0.6533, 0.707, 0.7396, -0.6152, 0.2729, 0.3109, 0.4273, 0.849, -0.2708, -0.6533, 0.707, 0.3109, 0.4273, 0.849, -0.8697, 0.2294, 0.4371, 0.9914, -0.1203, -0.05101, 0.3109, 0.4273, 0.849, 0.7396, -0.6152, 0.2729, -0.6569, 0.7448, 0.1171, -0.8697, 0.2294, 0.4371, 0.3109, 0.4273, 0.849, 0.4629, 0.8136, 0.3519, 0.3109, 0.4273, 0.849, 0.9914, -0.1203, -0.05101, 0.4629, 0.8136, 0.3519, -0.6569, 0.7448, 0.1171, 0.3109, 0.4273, 0.849, -0.6569, 0.7448, 0.1171, 0.4629, 0.8136, 0.3519, 0.4702, 0.8773, 0.09571, 0.9914, -0.1203, -0.05101, 0.4702, 0.8773, 0.09571, 0.4629, 0.8136, 0.3519, -0.8169, 0.5739, 0.05731, -0.6569, 0.7448, 0.1171, 0.4702, 0.8773, 0.09571, -0.4687, -0.8396, -0.2745, -0.8697, 0.2294, 0.4371, -0.6569, 0.7448, 0.1171, -0.4687, -0.8396, -0.2745, -0.6569, 0.7448, 0.1171, -0.8169, 0.5739, 0.05731, -0.4687, -0.8396, -0.2745, -0.2708, -0.6533, 0.707, -0.8697, 0.2294, 0.4371, -0.2708, -0.6533, 0.707, -0.4687, -0.8396, -0.2745, 0.7396, -0.6152, 0.2729, 0.7396, -0.6152, 0.2729, -0.4687, -0.8396, -0.2745, 0.9914, -0.1203, -0.05105, 0.9914, -0.1203, -0.05105, -0.4687, -0.8396, -0.2745, 0.9313, -0.3436, -0.121, 0.9313, -0.3436, -0.121, 0.4702, 0.8773, 0.09571, 0.9914, -0.1203, -0.05101, -0.4687, -0.8396, -0.2745, -0.461, -0.8864, 0.04193, 0.9313, -0.3436, -0.121, -0.4687, -0.8396, -0.2745, -0.8169, 0.5739, 0.05731, -0.461, -0.8864, 0.04193, 0.9313, -0.3436, -0.121, -0.461, -0.8864, 0.04193, 0.957, -0.2571, -0.1343, 0.4651, 0.8853, 0.004395, 0.9313, -0.3436, -0.121, 0.957, -0.2571, -0.1343, 0.4651, 0.8853, 0.004395, 0.4702, 0.8773, 0.09571, 0.9313, -0.3436, -0.121, 0.4651, 0.8853, 0.004395, -0.8169, 0.5739, 0.05731, 0.4702, 0.8773, 0.09571, 0.8296, -0.4552, -0.3235, 0.4651, 0.8853, 0.004395, 0.957, -0.2571, -0.1343, -0.461, -0.8864, 0.04193, 0.8296, -0.4552, -0.3235, 0.957, -0.2571, -0.1343, 0.8296, -0.4552, -0.3235, 0.4236, 0.8615, -0.28, 0.4651, 0.8853, 0.004395, 0.4236, 0.8615, -0.28, 0.8296, -0.4552, -0.3235, 0.001698, 0.1939, -0.981, 0.8296, -0.4552, -0.3235, -0.4704, -0.8507, -0.2347, 0.001698, 0.1939, -0.981, -0.4704, -0.8507, -0.2347, 0.8296, -0.4552, -0.3235, -0.461, -0.8864, 0.04193, -0.4704, -0.8507, -0.2347, -0.8836, 0.444, -0.1487, 0.001698, 0.1939, -0.981, -0.8836, 0.444, -0.1487, 0.4236, 0.8615, -0.28, 0.001698, 0.1939, -0.981, -0.4704, -0.8507, -0.2347, -0.461, -0.8864, 0.04193, -0.8836, 0.444, -0.1487, -0.8836, 0.444, -0.1487, 0.4651, 0.8853, 0.004395, 0.4236, 0.8615, -0.28, -0.8836, 0.444, -0.1487, -0.7627, 0.6455, 0.04113, 0.4651, 0.8853, 0.004395, -0.461, -0.8864, 0.04193, -0.7627, 0.6455, 0.04113, -0.8836, 0.444, -0.1487, 0.4651, 0.8853, 0.004395, -0.7627, 0.6455, 0.04113, -0.8169, 0.5739, 0.05731, -0.8169, 0.5739, 0.05731, -0.7627, 0.6455, 0.04113, -0.461, -0.8864, 0.04193])] * 3)])
me_rsrc_world_prop_generic_undead_bonepile_01b_meshsets_bone_skull = bpy.data.meshes.new('rsrc.world.prop.generic.undead.bonepile_01b-MeshSets[bone_skull')
me_rsrc_world_prop_generic_undead_bonepile_01b_meshsets_bone_skull.from_pydata([(0.0, -0.4213, 0.09135), (0.2695, -0.358, 0.06501), (-0.2695, -0.358, 0.06501), (0.2485, -0.3876, -0.1266), (-0.2485, -0.3876, -0.1266), (0.0, -0.4453, -0.1128), (-0.1142, -0.3651, -0.256), (0.0, -0.3689, -0.2658), (0.1142, -0.3651, -0.256), (0.1135, -0.2038, -0.2505), (0.2487, -0.1716, -0.1647), (0.1958, -0.0829, -0.2063), (0.1319, 0.005916, -0.2386), (0.0, -0.1423, -0.3087), (-0.1135, -0.2038, -0.2505), (-0.2487, -0.1716, -0.1647), (-0.2593, -0.04499, -0.07403), (-0.2754, -0.1391, 0.009014), (-0.1651, -0.02244, 0.123), (-0.2893, -0.1104, -0.04669), (-0.2748, -0.2124, -0.1147), (-0.2157, -0.2168, -0.06301), (-0.2101, -0.2619, 0.254), (-0.1923, -0.1201, 0.1976), (0.0, 0.006374, 0.198), (0.0, -0.08972, 0.2769), (0.0, -0.281, 0.3048), (0.2101, -0.2619, 0.254), (0.1923, -0.1201, 0.1976), (0.2754, -0.1391, 0.009014), (0.2593, -0.04499, -0.07403), (0.2893, -0.1104, -0.04669), (0.2748, -0.2124, -0.1147), (0.2157, -0.2168, -0.06301), (0.0, -0.04479, -0.1886), (0.0, -0.01926, -0.3105), (-0.1319, 0.005916, -0.2386), (-0.1958, -0.0829, -0.2063), (0.1942, -0.05556, -0.06967), (-0.1942, -0.05556, -0.06967), (0.1651, -0.02244, 0.123)], [], [(0, 1, 27), (27, 26, 0), (22, 0, 26), (0, 22, 2), (0, 3, 1), (0, 2, 4), (0, 5, 3), (0, 4, 5), (4, 6, 5), (5, 6, 7), (5, 7, 8), (3, 5, 8), (7, 9, 8), (9, 10, 8), (8, 10, 3), (9, 11, 10), (11, 9, 12), (12, 9, 13), (35, 12, 13), (9, 7, 13), (36, 35, 13), (36, 13, 14), (14, 13, 7), (37, 36, 14), (7, 6, 14), (14, 15, 37), (14, 6, 15), (37, 15, 16), (37, 16, 39), (17, 39, 16), (39, 17, 18), (19, 17, 16), (15, 19, 16), (15, 6, 4), (15, 20, 19), (4, 20, 15), (20, 4, 21), (19, 20, 21), (17, 19, 21), (2, 21, 4), (2, 17, 21), (17, 2, 22), (17, 22, 23), (17, 23, 18), (18, 23, 24), (23, 22, 25), (24, 23, 25), (22, 26, 25), (27, 25, 26), (24, 25, 28), (28, 25, 27), (40, 24, 28), (29, 28, 27), (29, 40, 28), (38, 40, 29), (29, 27, 1), (29, 30, 38), (11, 38, 30), (11, 30, 10), (10, 30, 31), (31, 30, 29), (10, 31, 32), (3, 10, 32), (31, 33, 32), (32, 33, 3), (1, 3, 33), (29, 33, 31), (29, 1, 33), (34, 12, 35), (34, 35, 36), (34, 11, 12), (34, 36, 37), (34, 38, 11), (34, 37, 39), (38, 34, 40), (39, 18, 34), (40, 34, 24), (18, 24, 34)])
me_rsrc_world_prop_generic_undead_bonepile_01b_meshsets_bone_skull.polygons.foreach_set('use_smooth', [True] * 78)
_uv = me_rsrc_world_prop_generic_undead_bonepile_01b_meshsets_bone_skull.uv_layers.new(name='UVMap')
_uv.uv.foreach_set('vector', [0.03169, 0.8003, 0.2144, 0.7593, 0.196, 0.8777, 0.196, 0.8777, 0.03169, 0.9075, 0.03169, 0.8003, 0.196, 0.8777, 0.03169, 0.8003, 0.03169, 0.9075, 0.03169, 0.8003, 0.196, 0.8777, 0.2144, 0.7593, 0.03169, 0.8003, 0.223, 0.5934, 0.2144, 0.7593, 0.03169, 0.8003, 0.2144, 0.7593, 0.223, 0.5934, 0.03169, 0.8003, 0.03169, 0.687, 0.223, 0.5934, 0.03169, 0.8003, 0.223, 0.5934, 0.03169, 0.687, 0.223, 0.5934, 0.1102, 0.5582, 0.03169, 0.687, 0.03169, 0.687, 0.1102, 0.5582, 0.03169, 0.5609, 0.03169, 0.687, 0.03169, 0.5609, 0.1102, 0.5582, 0.223, 0.5934, 0.03169, 0.687, 0.1102, 0.5582, 0.03169, 0.5609, 0.1232, 0.4258, 0.1102, 0.5582, 0.1232, 0.4258, 0.2316, 0.431, 0.1102, 0.5582, 0.1102, 0.5582, 0.2316, 0.431, 0.223, 0.5934, 0.1232, 0.4258, 0.1897, 0.3457, 0.2316, 0.431, 0.1897, 0.3457, 0.1232, 0.4258, 0.1385, 0.2938, 0.1385, 0.2938, 0.1232, 0.4258, 0.03169, 0.3742, 0.032, 0.2938, 0.1385, 0.2938, 0.03169, 0.3742, 0.1232, 0.4258, 0.03169, 0.5609, 0.03169, 0.3742, 0.1385, 0.2938, 0.032, 0.2938, 0.03169, 0.3742, 0.1385, 0.2938, 0.03169, 0.3742, 0.1232, 0.4258, 0.1232, 0.4258, 0.03169, 0.3742, 0.03169, 0.5609, 0.1897, 0.3457, 0.1385, 0.2938, 0.1232, 0.4258, 0.03169, 0.5609, 0.1102, 0.5582, 0.1232, 0.4258, 0.1232, 0.4258, 0.2316, 0.431, 0.1897, 0.3457, 0.1232, 0.4258, 0.1102, 0.5582, 0.2316, 0.431, 0.1897, 0.3457, 0.2316, 0.431, 0.3392, 0.376, 0.1897, 0.3457, 0.3392, 0.376, 0.3617, 0.3376, 0.3789, 0.4446, 0.3617, 0.3376, 0.3392, 0.376, 0.3617, 0.3376, 0.3789, 0.4446, 0.5723, 0.4286, 0.3371, 0.4211, 0.3789, 0.4446, 0.3392, 0.376, 0.2316, 0.431, 0.3371, 0.4211, 0.3392, 0.376, 0.2316, 0.431, 0.1102, 0.5582, 0.223, 0.5934, 0.2316, 0.431, 0.2668, 0.4671, 0.3371, 0.4211, 0.223, 0.5934, 0.2668, 0.4671, 0.2316, 0.431, 0.2668, 0.4671, 0.223, 0.5934, 0.3071, 0.4797, 0.3371, 0.4211, 0.2668, 0.4671, 0.3071, 0.4797, 0.3789, 0.4446, 0.3371, 0.4211, 0.3071, 0.4797, 0.39, 0.5828, 0.3071, 0.4797, 0.223, 0.5934, 0.39, 0.5828, 0.3789, 0.4446, 0.3071, 0.4797, 0.3789, 0.4446, 0.39, 0.5828, 0.5723, 0.5828, 0.3789, 0.4446, 0.5723, 0.5828, 0.5723, 0.4915, 0.3789, 0.4446, 0.5723, 0.4915, 0.5723, 0.4286, 0.5723, 0.4286, 0.5723, 0.4915, 0.7083, 0.4062, 0.5723, 0.4915, 0.5723, 0.5828, 0.7083, 0.4915, 0.7083, 0.4062, 0.5723, 0.4915, 0.7083, 0.4915, 0.5723, 0.5828, 0.7083, 0.5828, 0.7083, 0.4915, 0.5723, 0.5828, 0.7083, 0.4915, 0.7083, 0.5828, 0.7083, 0.4062, 0.7083, 0.4915, 0.5723, 0.4915, 0.5723, 0.4915, 0.7083, 0.4915, 0.5723, 0.5828, 0.5723, 0.4286, 0.7083, 0.4062, 0.5723, 0.4915, 0.3789, 0.4446, 0.5723, 0.4915, 0.5723, 0.5828, 0.3789, 0.4446, 0.5723, 0.4286, 0.5723, 0.4915, 0.3617, 0.3376, 0.5723, 0.4286, 0.3789, 0.4446, 0.3789, 0.4446, 0.5723, 0.5828, 0.39, 0.5828, 0.3789, 0.4446, 0.3392, 0.376, 0.3617, 0.3376, 0.1897, 0.3457, 0.3617, 0.3376, 0.3392, 0.376, 0.1897, 0.3457, 0.3392, 0.376, 0.2316, 0.431, 0.2316, 0.431, 0.3392, 0.376, 0.3371, 0.4211, 0.3371, 0.4211, 0.3392, 0.376, 0.3789, 0.4446, 0.2316, 0.431, 0.3371, 0.4211, 0.2668, 0.4671, 0.223, 0.5934, 0.2316, 0.431, 0.2668, 0.4671, 0.3371, 0.4211, 0.3071, 0.4797, 0.2668, 0.4671, 0.2668, 0.4671, 0.3071, 0.4797, 0.223, 0.5934, 0.39, 0.5828, 0.223, 0.5934, 0.3071, 0.4797, 0.3789, 0.4446, 0.3071, 0.4797, 0.3371, 0.4211, 0.3789, 0.4446, 0.39, 0.5828, 0.3071, 0.4797, 0.3244, 0.1565, 0.2814, 0.1249, 0.3057, 0.1086, 0.3244, 0.1565, 0.3057, 0.1086, 0.2814, 0.1249, 0.3244, 0.1565, 0.2712, 0.1505, 0.2814, 0.1249, 0.3244, 0.1565, 0.2814, 0.1249, 0.2712, 0.1505, 0.3244, 0.1565, 0.2438, 0.2017, 0.2712, 0.1505, 0.3244, 0.1565, 0.2712, 0.1505, 0.2438, 0.2017, 0.2438, 0.2017, 0.3244, 0.1565, 0.2583, 0.2947, 0.2438, 0.2017, 0.2583, 0.2947, 0.3244, 0.1565, 0.2583, 0.2947, 0.3244, 0.1565, 0.3244, 0.3168, 0.2583, 0.2947, 0.3244, 0.3168, 0.3244, 0.1565])
me_rsrc_world_prop_generic_undead_bonepile_01b_meshsets_bone_skull.materials.append(mat_bones)
me_rsrc_world_prop_generic_undead_bonepile_01b_meshsets_bone_skull.update()
me_rsrc_world_prop_generic_undead_bonepile_01b_meshsets_bone_skull.normals_split_custom_set([tuple(v) for v in zip(*[iter([2.59e-09, -0.9417, 0.3364, 0.8075, -0.5593, 0.1875, 0.6231, -0.2349, 0.7461, 0.6231, -0.2349, 0.7461, -6.294e-09, -0.4054, 0.9141, 2.59e-09, -0.9417, 0.3364, -0.6231, -0.2349, 0.7461, 2.59e-09, -0.9417, 0.3364, -6.294e-09, -0.4054, 0.9141, 2.59e-09, -0.9417, 0.3364, -0.6231, -0.2349, 0.7461, -0.8075, -0.5593, 0.1875, 2.59e-09, -0.9417, 0.3364, 0.7554, -0.5993, -0.265, 0.8075, -0.5593, 0.1875, 2.59e-09, -0.9417, 0.3364, -0.8075, -0.5593, 0.1875, -0.7554, -0.5993, -0.265, 2.59e-09, -0.9417, 0.3364, -2.605e-09, -0.991, -0.1339, 0.7554, -0.5993, -0.265, 2.59e-09, -0.9417, 0.3364, -0.7554, -0.5993, -0.265, -2.605e-09, -0.991, -0.1339, -0.7554, -0.5993, -0.265, -0.3207, -0.4803, -0.8164, -2.605e-09, -0.991, -0.1339, -2.605e-09, -0.991, -0.1339, -0.3207, -0.4803, -0.8164, -4.263e-09, -0.5447, -0.8386, -2.605e-09, -0.991, -0.1339, -4.263e-09, -0.5447, -0.8386, 0.3207, -0.4803, -0.8164, 0.7554, -0.5993, -0.265, -2.605e-09, -0.991, -0.1339, 0.3207, -0.4803, -0.8164, -4.263e-09, -0.5447, -0.8386, 0.4396, -0.03244, -0.8976, 0.3207, -0.4803, -0.8164, 0.4396, -0.03244, -0.8976, 0.7795, 0.05709, -0.6238, 0.3207, -0.4803, -0.8164, 0.3207, -0.4803, -0.8164, 0.7795, 0.05709, -0.6238, 0.7554, -0.5993, -0.265, 0.4396, -0.03244, -0.8976, 0.6038, 0.515, -0.6084, 0.7795, 0.05709, -0.6238, 0.6038, 0.515, -0.6084, 0.4396, -0.03244, -0.8976, 0.5436, 0.8344, -0.09097, 0.5436, 0.8344, -0.09097, 0.4396, -0.03244, -0.8976, -1.085e-08, -0.06503, -0.9979, 0.0, 0.6245, -0.781, 0.5436, 0.8344, -0.09097, -1.085e-08, -0.06503, -0.9979, 0.4396, -0.03244, -0.8976, -4.263e-09, -0.5447, -0.8386, -1.085e-08, -0.06503, -0.9979, -0.5436, 0.8344, -0.09097, 0.0, 0.6245, -0.781, -1.085e-08, -0.06503, -0.9979, -0.5436, 0.8344, -0.09097, -1.085e-08, -0.06503, -0.9979, -0.4396, -0.03244, -0.8976, -0.4396, -0.03244, -0.8976, -1.085e-08, -0.06503, -0.9979, -4.263e-09, -0.5447, -0.8386, -0.6038, 0.515, -0.6084, -0.5436, 0.8344, -0.09097, -0.4396, -0.03244, -0.8976, -4.263e-09, -0.5447, -0.8386, -0.3207, -0.4803, -0.8164, -0.4396, -0.03244, -0.8976, -0.4396, -0.03244, -0.8976, -0.7795, 0.05709, -0.6238, -0.6038, 0.515, -0.6084, -0.4396, -0.03244, -0.8976, -0.3207, -0.4803, -0.8164, -0.7795, 0.05709, -0.6238, -0.6038, 0.515, -0.6084, -0.7795, 0.05709, -0.6238, -0.494, 0.8645, 0.09283, -0.6038, 0.515, -0.6084, -0.494, 0.8645, 0.09283, -0.1663, 0.986, 0.007394, -0.9787, 0.1759, 0.1058, -0.1663, 0.986, 0.007394, -0.494, 0.8645, 0.09283, -0.1663, 0.986, 0.007394, -0.9787, 0.1759, 0.1058, -0.4992, 0.8335, 0.2369, -0.988, 0.1221, 0.09453, -0.9787, 0.1759, 0.1058, -0.494, 0.8645, 0.09283, -0.7795, 0.05709, -0.6238, -0.988, 0.1221, 0.09453, -0.494, 0.8645, 0.09283, -0.7795, 0.05709, -0.6238, -0.3207, -0.4803, -0.8164, -0.7554, -0.5993, -0.265, -0.7795, 0.05709, -0.6238, -0.9822, -0.18, 0.05332, -0.988, 0.1221, 0.09453, -0.7554, -0.5993, -0.265, -0.9822, -0.18, 0.05332, -0.7795, 0.05709, -0.6238, -0.9822, -0.18, 0.05332, -0.7554, -0.5993, -0.265, -0.9588, -0.2378, 0.1554, -0.988, 0.1221, 0.09453, -0.9822, -0.18, 0.05332, -0.9588, -0.2378, 0.1554, -0.9787, 0.1759, 0.1058, -0.988, 0.1221, 0.09453, -0.9588, -0.2378, 0.1554, -0.8075, -0.5593, 0.1875, -0.9588, -0.2378, 0.1554, -0.7554, -0.5993, -0.265, -0.8075, -0.5593, 0.1875, -0.9787, 0.1759, 0.1058, -0.9588, -0.2378, 0.1554, -0.9787, 0.1759, 0.1058, -0.8075, -0.5593, 0.1875, -0.6231, -0.2349, 0.7461, -0.9787, 0.1759, 0.1058, -0.6231, -0.2349, 0.7461, -0.6668, 0.4449, 0.5978, -0.9787, 0.1759, 0.1058, -0.6668, 0.4449, 0.5978, -0.4992, 0.8335, 0.2369, -0.4992, 0.8335, 0.2369, -0.6668, 0.4449, 0.5978, 0.0, 0.8984, 0.4392, -0.6668, 0.4449, 0.5978, -0.6231, -0.2349, 0.7461, 0.0, 0.4466, 0.8947, 0.0, 0.8984, 0.4392, -0.6668, 0.4449, 0.5978, 0.0, 0.4466, 0.8947, -0.6231, -0.2349, 0.7461, -6.294e-09, -0.4054, 0.9141, 0.0, 0.4466, 0.8947, 0.6231, -0.2349, 0.7461, 0.0, 0.4466, 0.8947, -6.294e-09, -0.4054, 0.9141, 0.0, 0.8984, 0.4392, 0.0, 0.4466, 0.8947, 0.6668, 0.4449, 0.5978, 0.6668, 0.4449, 0.5978, 0.0, 0.4466, 0.8947, 0.6231, -0.2349, 0.7461, 0.4992, 0.8335, 0.2369, 0.0, 0.8984, 0.4392, 0.6668, 0.4449, 0.5978, 0.9787, 0.1759, 0.1058, 0.6668, 0.4449, 0.5978, 0.6231, -0.2349, 0.7461, 0.9787, 0.1759, 0.1058, 0.4992, 0.8335, 0.2369, 0.6668, 0.4449, 0.5978, 0.1663, 0.986, 0.007394, 0.4992, 0.8335, 0.2369, 0.9787, 0.1759, 0.1058, 0.9787, 0.1759, 0.1058, 0.6231, -0.2349, 0.7461, 0.8075, -0.5593, 0.1875, 0.9787, 0.1759, 0.1058, 0.494, 0.8645, 0.09283, 0.1663, 0.986, 0.007394, 0.6038, 0.515, -0.6084, 0.1663, 0.986, 0.007394, 0.494, 0.8645, 0.09283, 0.6038, 0.515, -0.6084, 0.494, 0.8645, 0.09283, 0.7795, 0.05709, -0.6238, 0.7795, 0.05709, -0.6238, 0.494, 0.8645, 0.09283, 0.988, 0.1221, 0.09453, 0.988, 0.1221, 0.09453, 0.494, 0.8645, 0.09283, 0.9787, 0.1759, 0.1058, 0.7795, 0.05709, -0.6238, 0.988, 0.1221, 0.09453, 0.9822, -0.18, 0.05332, 0.7554, -0.5993, -0.265, 0.7795, 0.05709, -0.6238, 0.9822, -0.18, 0.05332, 0.988, 0.1221, 0.09453, 0.9588, -0.2378, 0.1554, 0.9822, -0.18, 0.05332, 0.9822, -0.18, 0.05332, 0.9588, -0.2378, 0.1554, 0.7554, -0.5993, -0.265, 0.8075, -0.5593, 0.1875, 0.7554, -0.5993, -0.265, 0.9588, -0.2378, 0.1554, 0.9787, 0.1759, 0.1058, 0.9588, -0.2378, 0.1554, 0.988, 0.1221, 0.09453, 0.9787, 0.1759, 0.1058, 0.8075, -0.5593, 0.1875, 0.9588, -0.2378, 0.1554, 0.0, 0.9869, 0.1611, 0.5436, 0.8344, -0.09097, 0.0, 0.6245, -0.781, 0.0, 0.9869, 0.1611, 0.0, 0.6245, -0.781, -0.5436, 0.8344, -0.09097, 0.0, 0.9869, 0.1611, 0.6038, 0.515, -0.6084, 0.5436, 0.8344, -0.09097, 0.0, 0.9869, 0.1611, -0.5436, 0.8344, -0.09097, -0.6038, 0.515, -0.6084, 0.0, 0.9869, 0.1611, 0.1663, 0.986, 0.007394, 0.6038, 0.515, -0.6084, 0.0, 0.9869, 0.1611, -0.6038, 0.515, -0.6084, -0.1663, 0.986, 0.007394, 0.1663, 0.986, 0.007394, 0.0, 0.9869, 0.1611, 0.4992, 0.8335, 0.2369, -0.1663, 0.986, 0.007394, -0.4992, 0.8335, 0.2369, 0.0, 0.9869, 0.1611, 0.4992, 0.8335, 0.2369, 0.0, 0.9869, 0.1611, 0.0, 0.8984, 0.4392, -0.4992, 0.8335, 0.2369, 0.0, 0.8984, 0.4392, 0.0, 0.9869, 0.1611])] * 3)])
me_rsrc_world_prop_generic_undead_bonepile_01b_meshsets_chips_plan = bpy.data.meshes.new('rsrc.world.prop.generic.undead.bonepile_01b-MeshSets[chips_plan')
me_rsrc_world_prop_generic_undead_bonepile_01b_meshsets_chips_plan.from_pydata([(-1.0, -0.03, 1.0), (-1.0, -0.03, -1.0), (1.0, -0.03, 1.0), (1.0, -0.03, -1.0)], [], [(0, 1, 2), (3, 2, 1)])
_uv = me_rsrc_world_prop_generic_undead_bonepile_01b_meshsets_chips_plan.uv_layers.new(name='UVMap')
_uv.uv.foreach_set('vector', [0.0002499, 0.9995, 0.0002497, 0.0004997, 0.4997, 0.9995, 0.4997, 0.0004995, 0.4997, 0.9995, 0.0002497, 0.0004997])
me_rsrc_world_prop_generic_undead_bonepile_01b_meshsets_chips_plan.materials.append(mat_bone_chips)
me_rsrc_world_prop_generic_undead_bonepile_01b_meshsets_chips_plan.update()
me_rsrc_world_prop_generic_undead_bonepile_01b_meshsets_chips_plan.normals_split_custom_set([tuple(v) for v in zip(*[iter([0.0, -1.0, 0.0, 0.0, -1.0, 0.0, 0.0, -1.0, 0.0, 0.0, -1.0, 0.0, 0.0, -1.0, 0.0, 0.0, -1.0, 0.0])] * 3)])
me_rsrc_world_prop_generic_undead_bonepile_01b_meshsets_chips = bpy.data.meshes.new('rsrc.world.prop.generic.undead.bonepile_01b-MeshSets[chips_')
me_rsrc_world_prop_generic_undead_bonepile_01b_meshsets_chips.from_pydata([(-0.5, -0.03, 0.5), (-0.5, -0.03, -0.5), (0.5, -0.03, -0.5), (0.5, -0.03, 0.5)], [], [(0, 1, 2), (0, 2, 3)])
_uv = me_rsrc_world_prop_generic_undead_bonepile_01b_meshsets_chips.uv_layers.new(name='UVMap')
_uv.uv.foreach_set('vector', [0.5002, 0.9995, 0.5002, 0.5, 0.75, 0.5, 0.5002, 0.9995, 0.75, 0.5, 0.75, 0.9995])
me_rsrc_world_prop_generic_undead_bonepile_01b_meshsets_chips.materials.append(mat_bone_chips)
me_rsrc_world_prop_generic_undead_bonepile_01b_meshsets_chips.update()
me_rsrc_world_prop_generic_undead_bonepile_01b_meshsets_chips.normals_split_custom_set([tuple(v) for v in zip(*[iter([0.0, -1.0, 0.0, 0.0, -1.0, 0.0, 0.0, -1.0, 0.0, 0.0, -1.0, 0.0, 0.0, -1.0, 0.0, 0.0, -1.0, 0.0])] * 3)])
me_rsrc_world_prop_generic_undead_bonepile_01b_meshsets_chips__001 = bpy.data.meshes.new('rsrc.world.prop.generic.undead.bonepile_01b-MeshSets[chips_.001')
me_rsrc_world_prop_generic_undead_bonepile_01b_meshsets_chips__001.from_pydata([(-0.4, -0.03, 0.4), (-0.4, -0.03, -0.4), (0.4, -0.03, 0.4), (0.4, -0.03, -0.4)], [], [(0, 1, 2), (3, 2, 1)])
_uv = me_rsrc_world_prop_generic_undead_bonepile_01b_meshsets_chips__001.uv_layers.new(name='UVMap')
_uv.uv.foreach_set('vector', [0.75, 0.9995, 0.75, 0.5, 0.9998, 0.9995, 0.9998, 0.5, 0.9998, 0.9995, 0.75, 0.5])
me_rsrc_world_prop_generic_undead_bonepile_01b_meshsets_chips__001.materials.append(mat_bone_chips)
me_rsrc_world_prop_generic_undead_bonepile_01b_meshsets_chips__001.update()
me_rsrc_world_prop_generic_undead_bonepile_01b_meshsets_chips__001.normals_split_custom_set([tuple(v) for v in zip(*[iter([0.0, -1.0, 0.0, 0.0, -1.0, 0.0, 0.0, -1.0, 0.0, 0.0, -1.0, 0.0, 0.0, -1.0, 0.0, 0.0, -1.0, 0.0])] * 3)])
me_rsrc_world_prop_generic_undead_bonepile_01b_meshsets_chips__002 = bpy.data.meshes.new('rsrc.world.prop.generic.undead.bonepile_01b-MeshSets[chips_.002')
me_rsrc_world_prop_generic_undead_bonepile_01b_meshsets_chips__002.from_pydata([(-0.4, -0.024, 0.4), (-0.4, -0.024, -0.4), (0.4, -0.024, 0.4), (0.4, -0.024, -0.4)], [], [(0, 1, 2), (3, 2, 1)])
_uv = me_rsrc_world_prop_generic_undead_bonepile_01b_meshsets_chips__002.uv_layers.new(name='UVMap')
_uv.uv.foreach_set('vector', [0.5002, 0.5, 0.5002, 0.0004997, 0.75, 0.5, 0.75, 0.0004996, 0.75, 0.5, 0.5002, 0.0004997])
me_rsrc_world_prop_generic_undead_bonepile_01b_meshsets_chips__002.materials.append(mat_bone_chips)
me_rsrc_world_prop_generic_undead_bonepile_01b_meshsets_chips__002.update()
me_rsrc_world_prop_generic_undead_bonepile_01b_meshsets_chips__002.normals_split_custom_set([tuple(v) for v in zip(*[iter([0.0, -1.0, 0.0, 0.0, -1.0, 0.0, 0.0, -1.0, 0.0, 0.0, -1.0, 0.0, 0.0, -1.0, 0.0, 0.0, -1.0, 0.0])] * 3)])
me_rsrc_world_prop_generic_undead_bonepile_01b_meshsets_chips__003 = bpy.data.meshes.new('rsrc.world.prop.generic.undead.bonepile_01b-MeshSets[chips_.003')
me_rsrc_world_prop_generic_undead_bonepile_01b_meshsets_chips__003.from_pydata([(0.5, -0.03, -0.5), (-0.5, -0.03, 0.5), (-0.5, -0.03, -0.5), (0.5, -0.03, 0.5)], [], [(0, 1, 2), (0, 3, 1)])
_uv = me_rsrc_world_prop_generic_undead_bonepile_01b_meshsets_chips__003.uv_layers.new(name='UVMap')
_uv.uv.foreach_set('vector', [0.9998, 0.0004995, 0.75, 0.5, 0.75, 0.0004996, 0.9998, 0.0004995, 0.9998, 0.5, 0.75, 0.5])
me_rsrc_world_prop_generic_undead_bonepile_01b_meshsets_chips__003.materials.append(mat_bone_chips)
me_rsrc_world_prop_generic_undead_bonepile_01b_meshsets_chips__003.update()
me_rsrc_world_prop_generic_undead_bonepile_01b_meshsets_chips__003.normals_split_custom_set([tuple(v) for v in zip(*[iter([0.0, -1.0, 0.0, 0.0, -1.0, 0.0, 0.0, -1.0, 0.0, 0.0, -1.0, 0.0, 0.0, -1.0, 0.0, 0.0, -1.0, 0.0])] * 3)])

# ---- objects
ob_undead_bonepile_01b_meshsets_bone_bone01__mesh_0 = bpy.data.objects.new('undead.bonepile_01b-MeshSets[bone_bone01].Mesh[0]', me_rsrc_world_prop_generic_undead_bonepile_01b_meshsets_bone_bone0)
ob_undead_bonepile_01b_meshsets_bone_bone02__mesh_0 = bpy.data.objects.new('undead.bonepile_01b-MeshSets[bone_bone02].Mesh[0]', me_rsrc_world_prop_generic_undead_bonepile_01b_meshsets_bone_b)
ob_undead_bonepile_01b_meshsets_bone_ribcage__mesh_0 = bpy.data.objects.new('undead.bonepile_01b-MeshSets[bone_ribcage].Mesh[0]', me_rsrc_world_prop_generic_undead_bonepile_01b_meshsets_bone_ribca)
ob_undead_bonepile_01b_meshsets_bone_skull__mesh_0 = bpy.data.objects.new('undead.bonepile_01b-MeshSets[bone_skull].Mesh[0]', me_rsrc_world_prop_generic_undead_bonepile_01b_meshsets_bone_skull)
ob_undead_bonepile_01b_meshsets_chips_plane_01__mesh_0 = bpy.data.objects.new('undead.bonepile_01b-MeshSets[chips_plane_01].Mesh[0]', me_rsrc_world_prop_generic_undead_bonepile_01b_meshsets_chips_plan)
ob_undead_bonepile_01b_meshsets_chips_plane_02__mesh_0 = bpy.data.objects.new('undead.bonepile_01b-MeshSets[chips_plane_02].Mesh[0]', me_rsrc_world_prop_generic_undead_bonepile_01b_meshsets_chips)
ob_undead_bonepile_01b_meshsets_chips_plane_03__mesh_0 = bpy.data.objects.new('undead.bonepile_01b-MeshSets[chips_plane_03].Mesh[0]', me_rsrc_world_prop_generic_undead_bonepile_01b_meshsets_chips__001)
ob_undead_bonepile_01b_meshsets_chips_plane_04__mesh_0 = bpy.data.objects.new('undead.bonepile_01b-MeshSets[chips_plane_04].Mesh[0]', me_rsrc_world_prop_generic_undead_bonepile_01b_meshsets_chips__002)
ob_undead_bonepile_01b_meshsets_chips_plane_05__mesh_0 = bpy.data.objects.new('undead.bonepile_01b-MeshSets[chips_plane_05].Mesh[0]', me_rsrc_world_prop_generic_undead_bonepile_01b_meshsets_chips__003)

# ---- transforms, parenting, visibility, modifiers, constraints
ob_undead_bonepile_01b_meshsets_bone_bone01__mesh_0.location = (0.0, 0.0, 0.0)
ob_undead_bonepile_01b_meshsets_bone_bone01__mesh_0.rotation_mode = 'QUATERNION'
ob_undead_bonepile_01b_meshsets_bone_bone01__mesh_0.rotation_quaternion = (0.7071, -0.7071, -1.57e-16, -9.358e-24)
ob_undead_bonepile_01b_meshsets_bone_bone02__mesh_0.location = (0.0, -2.0, 0.0)
ob_undead_bonepile_01b_meshsets_bone_bone02__mesh_0.rotation_mode = 'QUATERNION'
ob_undead_bonepile_01b_meshsets_bone_bone02__mesh_0.rotation_quaternion = (0.7071, -0.7071, -1.57e-16, -9.358e-24)
ob_undead_bonepile_01b_meshsets_bone_ribcage__mesh_0.location = (0.0, -4.0, 0.0)
ob_undead_bonepile_01b_meshsets_bone_ribcage__mesh_0.rotation_mode = 'QUATERNION'
ob_undead_bonepile_01b_meshsets_bone_ribcage__mesh_0.rotation_quaternion = (0.7071, -0.7071, -1.57e-16, -9.358e-24)
ob_undead_bonepile_01b_meshsets_bone_skull__mesh_0.location = (0.0, -6.0, 0.0)
ob_undead_bonepile_01b_meshsets_bone_skull__mesh_0.rotation_mode = 'QUATERNION'
ob_undead_bonepile_01b_meshsets_bone_skull__mesh_0.rotation_quaternion = (0.7071, -0.7071, -1.57e-16, -9.358e-24)
ob_undead_bonepile_01b_meshsets_chips_plane_01__mesh_0.location = (2.0, 0.0, 0.0)
ob_undead_bonepile_01b_meshsets_chips_plane_01__mesh_0.rotation_mode = 'QUATERNION'
ob_undead_bonepile_01b_meshsets_chips_plane_01__mesh_0.rotation_quaternion = (0.7071, -0.7071, -1.57e-16, -9.358e-24)
ob_undead_bonepile_01b_meshsets_chips_plane_02__mesh_0.location = (2.0, -2.0, 0.0)
ob_undead_bonepile_01b_meshsets_chips_plane_02__mesh_0.rotation_mode = 'QUATERNION'
ob_undead_bonepile_01b_meshsets_chips_plane_02__mesh_0.rotation_quaternion = (0.7071, -0.7071, -1.57e-16, -9.358e-24)
ob_undead_bonepile_01b_meshsets_chips_plane_03__mesh_0.location = (2.0, -4.0, 0.0)
ob_undead_bonepile_01b_meshsets_chips_plane_03__mesh_0.rotation_mode = 'QUATERNION'
ob_undead_bonepile_01b_meshsets_chips_plane_03__mesh_0.rotation_quaternion = (0.7071, -0.7071, -1.57e-16, -9.358e-24)
ob_undead_bonepile_01b_meshsets_chips_plane_04__mesh_0.location = (2.0, -6.0, 0.0)
ob_undead_bonepile_01b_meshsets_chips_plane_04__mesh_0.rotation_mode = 'QUATERNION'
ob_undead_bonepile_01b_meshsets_chips_plane_04__mesh_0.rotation_quaternion = (0.7071, -0.7071, -1.57e-16, -9.358e-24)
ob_undead_bonepile_01b_meshsets_chips_plane_05__mesh_0.location = (4.0, 0.0, 0.0)
ob_undead_bonepile_01b_meshsets_chips_plane_05__mesh_0.rotation_mode = 'QUATERNION'
ob_undead_bonepile_01b_meshsets_chips_plane_05__mesh_0.rotation_quaternion = (0.7071, -0.7071, -1.57e-16, -9.358e-24)

# ---- collection membership
scene.collection.objects.link(ob_undead_bonepile_01b_meshsets_bone_bone01__mesh_0)
scene.collection.objects.link(ob_undead_bonepile_01b_meshsets_bone_bone02__mesh_0)
scene.collection.objects.link(ob_undead_bonepile_01b_meshsets_bone_ribcage__mesh_0)
scene.collection.objects.link(ob_undead_bonepile_01b_meshsets_bone_skull__mesh_0)
scene.collection.objects.link(ob_undead_bonepile_01b_meshsets_chips_plane_01__mesh_0)
scene.collection.objects.link(ob_undead_bonepile_01b_meshsets_chips_plane_02__mesh_0)
scene.collection.objects.link(ob_undead_bonepile_01b_meshsets_chips_plane_03__mesh_0)
scene.collection.objects.link(ob_undead_bonepile_01b_meshsets_chips_plane_04__mesh_0)
scene.collection.objects.link(ob_undead_bonepile_01b_meshsets_chips_plane_05__mesh_0)

# ---- scene / render settings (as saved in the file)
scene.frame_start = 1; scene.frame_end = 250; scene.frame_set(1)
scene.render.engine = 'BLENDER_EEVEE_NEXT'
scene.cycles.sampling_pattern = 'TABULATED_SOBOL'
scene.cycles.use_light_tree = False
scene.view_settings.view_transform = 'Filmic'
bpy.context.view_layer.update()

# ---- added for rendering (the .blend has no active camera and no usable light): camera, sun
cam_auto = bpy.data.cameras.new('AutoCamera')
cam_auto.lens = 50.0
cam_auto.sensor_width = 36.0
cam_auto.clip_end = 1000.0
ob_auto_camera = bpy.data.objects.new('AutoCamera', cam_auto)
scene.collection.objects.link(ob_auto_camera)
ob_auto_camera.location = (10.2846, -12.5151, 6.83182)
ob_auto_camera.rotation_euler = (1.09748, -7.21219e-08, 0.694738)
scene.camera = ob_auto_camera
light_auto_sun = bpy.data.lights.new('AutoSun', 'SUN')
light_auto_sun.energy = 3.0
light_auto_sun.angle = 0.0523599
ob_auto_sun = bpy.data.objects.new('AutoSun', light_auto_sun)
scene.collection.objects.link(ob_auto_sun)
ob_auto_sun.rotation_euler = (0.872665, 0.174533, 0.523599)
bpy.context.view_layer.update()
